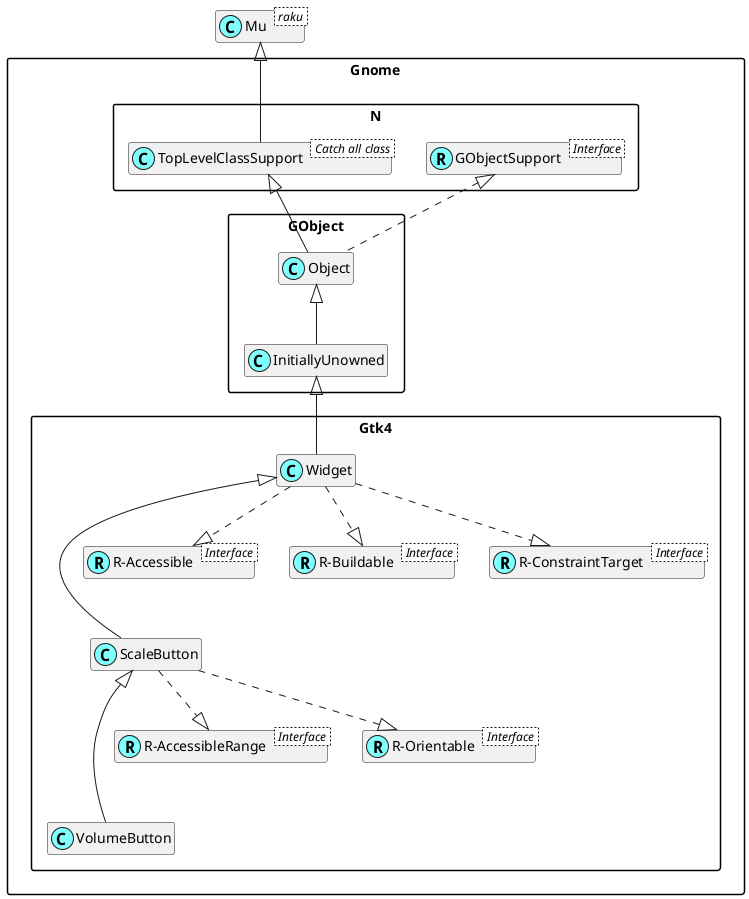

The diagram above was rendered by PlantUML. Its source (embedded in the PNG):
@startuml
'scale 0.8

skinparam packageStyle rectangle
skinparam stereotypeCBackgroundColor #80ffff
set namespaceSeparator ::
hide members

class Mu < raku >

class Gnome::N::TopLevelClassSupport < Catch all class >
Mu <|-- Gnome::N::TopLevelClassSupport

Interface Gnome::N::GObjectSupport < Interface >
class Gnome::N::GObjectSupport <<(R,#80ffff)>>
Gnome::Gtk4::ScaleButton <|--- Gnome::Gtk4::VolumeButton

Interface Gnome::Gtk4::R-AccessibleRange < Interface >
class "Gnome::Gtk4::R-AccessibleRange" <<(R,#80ffff)>>
Gnome::Gtk4::ScaleButton ..|> "Gnome::Gtk4::R-AccessibleRange"

Interface Gnome::Gtk4::R-Orientable < Interface >
class "Gnome::Gtk4::R-Orientable" <<(R,#80ffff)>>
Gnome::Gtk4::ScaleButton ..|> "Gnome::Gtk4::R-Orientable"
Gnome::Gtk4::Widget <|--- Gnome::Gtk4::ScaleButton

Interface Gnome::Gtk4::R-Accessible < Interface >
class "Gnome::Gtk4::R-Accessible" <<(R,#80ffff)>>
Gnome::Gtk4::Widget ..|> "Gnome::Gtk4::R-Accessible"

Interface Gnome::Gtk4::R-Buildable < Interface >
class "Gnome::Gtk4::R-Buildable" <<(R,#80ffff)>>
Gnome::Gtk4::Widget ..|> "Gnome::Gtk4::R-Buildable"

Interface Gnome::Gtk4::R-ConstraintTarget < Interface >
class "Gnome::Gtk4::R-ConstraintTarget" <<(R,#80ffff)>>
Gnome::Gtk4::Widget ..|> "Gnome::Gtk4::R-ConstraintTarget"
Gnome::GObject::InitiallyUnowned <|-- Gnome::Gtk4::Widget
Gnome::GObject::Object <|-- Gnome::GObject::InitiallyUnowned
Gnome::N::TopLevelClassSupport <|-- Gnome::GObject::Object
Gnome::N::GObjectSupport <|. Gnome::GObject::Object

@enduml